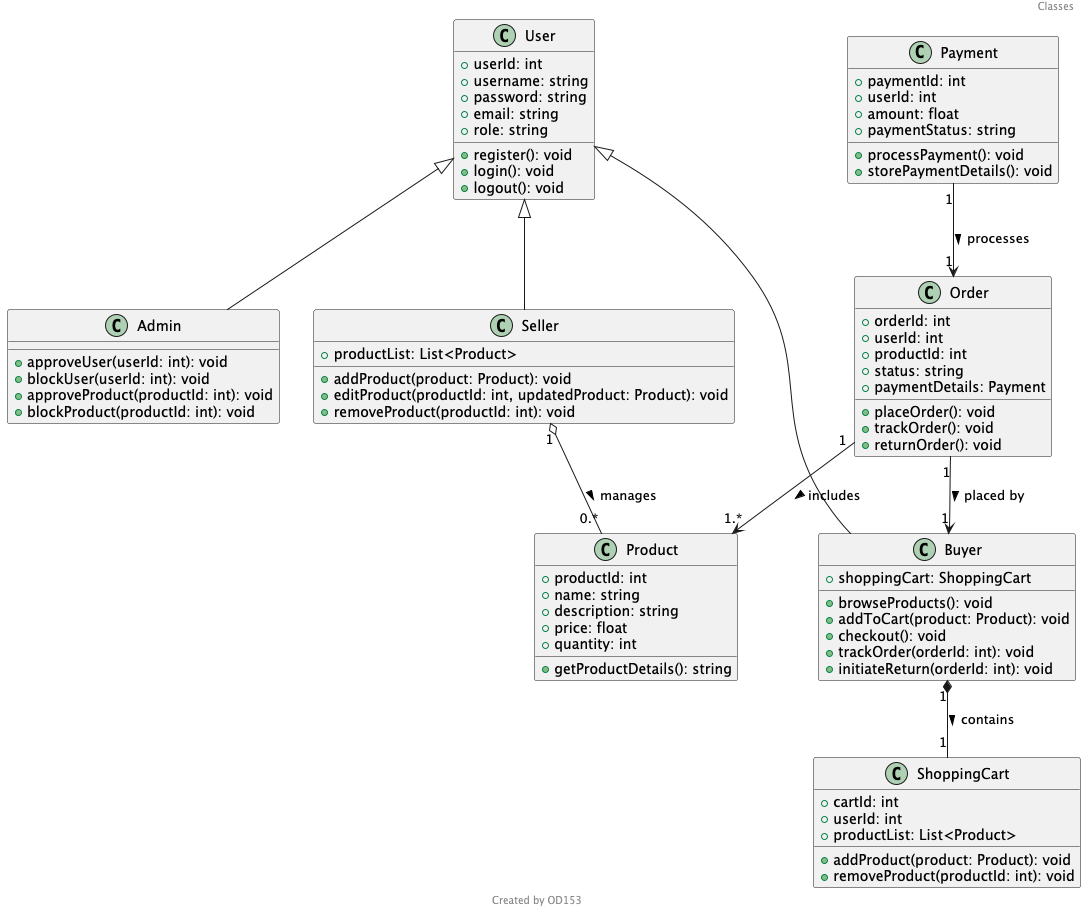

The diagram above was rendered by PlantUML. Its source (embedded in the PNG):
@startuml
header Classes
footer Created by OD153
class User {
    +userId: int
    +username: string
    +password: string
    +email: string
    +role: string
    +register(): void
    +login(): void
    +logout(): void
}

class Buyer {
    +shoppingCart: ShoppingCart
    +browseProducts(): void
    +addToCart(product: Product): void
    +checkout(): void
    +trackOrder(orderId: int): void
    +initiateReturn(orderId: int): void
}

class Seller {
    +productList: List<Product>
    +addProduct(product: Product): void
    +editProduct(productId: int, updatedProduct: Product): void
    +removeProduct(productId: int): void
}

class Admin {
    +approveUser(userId: int): void
    +blockUser(userId: int): void
    +approveProduct(productId: int): void
    +blockProduct(productId: int): void
}

class Product {
    +productId: int
    +name: string
    +description: string
    +price: float
    +quantity: int
    +getProductDetails(): string
}

class Order {
    +orderId: int
    +userId: int
    +productId: int
    +status: string
    +paymentDetails: Payment
    +placeOrder(): void
    +trackOrder(): void
    +returnOrder(): void
}

class Payment {
    +paymentId: int
    +userId: int
    +amount: float
    +paymentStatus: string
    +processPayment(): void
    +storePaymentDetails(): void
}

class ShoppingCart {
    +cartId: int
    +userId: int
    +productList: List<Product>
    +addProduct(product: Product): void
    +removeProduct(productId: int): void
}

' Inheritance relationships
User <|-- Admin
User <|-- Buyer
User <|-- Seller

' Composition and Aggregation relationships
Buyer "1" *-- "1" ShoppingCart : contains >
Seller "1" o-- "0.*" Product : manages >
Order "1" --> "1" Buyer : placed by >
Order "1" --> "1.*" Product : includes >
Payment "1" --> "1" Order : processes >

@enduml